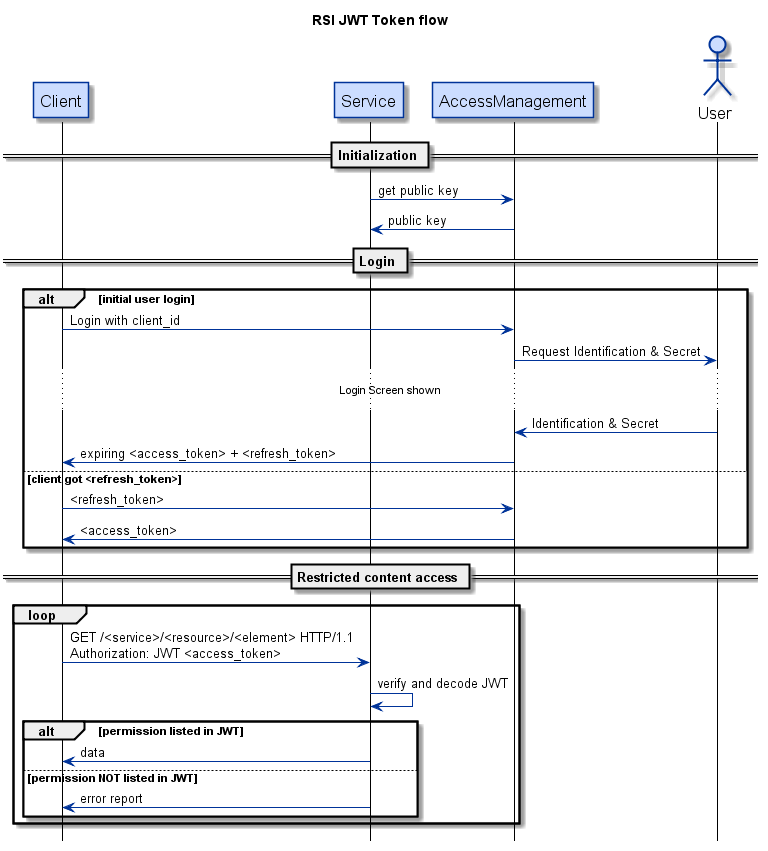

The diagram above was rendered by PlantUML. Its source (embedded in the PNG):
@startuml
skinparam sequence {
  ArrowColor #003399
  ActorBorderColor #003399
  actorBackgroundColor #ccddff
  LifeLineBorderColor #000000
  LifeLineBackgroundColor #A9DCDF
  ParticipantBorderColor #003399
  ParticipantBackgroundColor #ccddff
  ParticipantFontSize 17
  ActorFontSize 17
  ActorFontName Aapex
}

hide footbox
title RSI JWT Token flow


participant Client
participant Service
participant AccessManagement
actor User

== Initialization ==
Service -> AccessManagement : get public key
AccessManagement -> Service : public key

== Login ==
alt initial user login
Client -> AccessManagement : Login with client_id
AccessManagement -> User : Request Identification & Secret
... Login Screen shown ...
User -> AccessManagement : Identification & Secret
AccessManagement -> Client : expiring <access_token> + <refresh_token>
else client got <refresh_token>
Client -> AccessManagement : <refresh_token>
AccessManagement -> Client : <access_token>
end
== Restricted content access ==
loop
Client -> Service : GET /<service>/<resource>/<element> HTTP/1.1\nAuthorization: JWT <access_token>
Service -> Service : verify and decode JWT

alt permission listed in JWT
  Service -> Client : data
else permission NOT listed in JWT
  Service -> Client : error report
end

end

@enduml